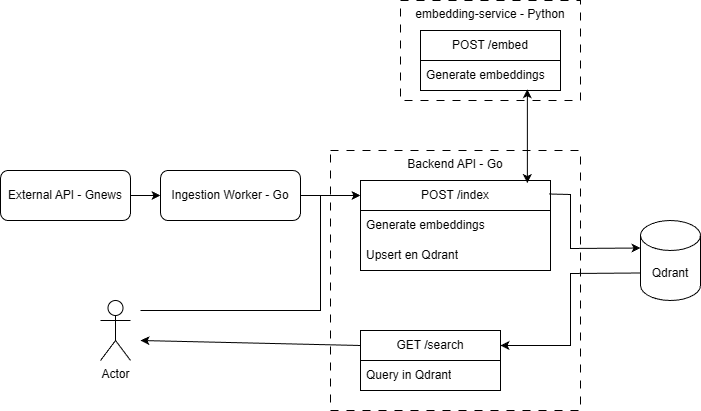

The diagram above was exported from draw.io. Its source (the exported page's mxGraphModel, read from the mxfile embedded in the PNG):
<mxGraphModel dx="1426" dy="743" grid="1" gridSize="10" guides="1" tooltips="1" connect="1" arrows="1" fold="1" page="1" pageScale="1" pageWidth="827" pageHeight="1169" math="0" shadow="0">
  <root>
    <mxCell id="0" />
    <mxCell id="1" parent="0" />
    <mxCell id="uknpxersAK_sIDzS83kz-1" parent="1" style="rounded=1;whiteSpace=wrap;html=1;" value="External API - Gnews" vertex="1">
      <mxGeometry height="50" width="130" x="30" y="300" as="geometry" />
    </mxCell>
    <mxCell id="uknpxersAK_sIDzS83kz-2" parent="1" style="rounded=1;whiteSpace=wrap;html=1;" value="Ingestion Worker - Go" vertex="1">
      <mxGeometry height="50" width="140" x="190" y="300" as="geometry" />
    </mxCell>
    <mxCell id="uknpxersAK_sIDzS83kz-4" parent="1" style="rounded=0;whiteSpace=wrap;html=1;dashed=1;dashPattern=8 8;verticalAlign=top;" value="Backend API - Go" vertex="1">
      <mxGeometry height="260" width="250" x="360" y="280" as="geometry" />
    </mxCell>
    <mxCell id="uknpxersAK_sIDzS83kz-6" parent="1" style="swimlane;fontStyle=0;childLayout=stackLayout;horizontal=1;startSize=30;horizontalStack=0;resizeParent=1;resizeParentMax=0;resizeLast=0;collapsible=1;marginBottom=0;whiteSpace=wrap;html=1;" value="POST /index" vertex="1">
      <mxGeometry height="90" width="190" x="390" y="310" as="geometry" />
    </mxCell>
    <mxCell id="uknpxersAK_sIDzS83kz-8" parent="uknpxersAK_sIDzS83kz-6" style="text;strokeColor=none;fillColor=none;align=left;verticalAlign=middle;spacingLeft=4;spacingRight=4;overflow=hidden;points=[[0,0.5],[1,0.5]];portConstraint=eastwest;rotatable=0;whiteSpace=wrap;html=1;" value="Generate embeddings" vertex="1">
      <mxGeometry height="30" width="190" y="30" as="geometry" />
    </mxCell>
    <mxCell id="uknpxersAK_sIDzS83kz-9" parent="uknpxersAK_sIDzS83kz-6" style="text;strokeColor=none;fillColor=none;align=left;verticalAlign=middle;spacingLeft=4;spacingRight=4;overflow=hidden;points=[[0,0.5],[1,0.5]];portConstraint=eastwest;rotatable=0;whiteSpace=wrap;html=1;" value="Upsert en Qdrant" vertex="1">
      <mxGeometry height="30" width="190" y="60" as="geometry" />
    </mxCell>
    <mxCell id="uknpxersAK_sIDzS83kz-10" parent="1" style="swimlane;fontStyle=0;childLayout=stackLayout;horizontal=1;startSize=30;horizontalStack=0;resizeParent=1;resizeParentMax=0;resizeLast=0;collapsible=1;marginBottom=0;whiteSpace=wrap;html=1;" value="GET /search" vertex="1">
      <mxGeometry height="60" width="140" x="390" y="460" as="geometry" />
    </mxCell>
    <mxCell id="uknpxersAK_sIDzS83kz-13" parent="uknpxersAK_sIDzS83kz-10" style="text;strokeColor=none;fillColor=none;align=left;verticalAlign=middle;spacingLeft=4;spacingRight=4;overflow=hidden;points=[[0,0.5],[1,0.5]];portConstraint=eastwest;rotatable=0;whiteSpace=wrap;html=1;" value="Query in Qdrant" vertex="1">
      <mxGeometry height="30" width="140" y="30" as="geometry" />
    </mxCell>
    <mxCell id="uknpxersAK_sIDzS83kz-14" parent="1" style="shape=cylinder3;whiteSpace=wrap;html=1;boundedLbl=1;backgroundOutline=1;size=15;" value="Qdrant" vertex="1">
      <mxGeometry height="80" width="60" x="670" y="350" as="geometry" />
    </mxCell>
    <mxCell id="uknpxersAK_sIDzS83kz-15" edge="1" parent="1" source="uknpxersAK_sIDzS83kz-6" style="endArrow=classic;html=1;rounded=0;entryX=0;entryY=0;entryDx=0;entryDy=27.5;entryPerimeter=0;exitX=0.993;exitY=0.15;exitDx=0;exitDy=0;exitPerimeter=0;" target="uknpxersAK_sIDzS83kz-14" value="">
      <mxGeometry height="50" relative="1" width="50" as="geometry">
        <Array as="points">
          <mxPoint x="600" y="324" />
          <mxPoint x="600" y="378" />
        </Array>
        <mxPoint x="390" y="410" as="sourcePoint" />
        <mxPoint x="440" y="360" as="targetPoint" />
      </mxGeometry>
    </mxCell>
    <mxCell id="uknpxersAK_sIDzS83kz-16" edge="1" parent="1" source="uknpxersAK_sIDzS83kz-14" style="endArrow=classic;html=1;rounded=0;entryX=1;entryY=0.25;entryDx=0;entryDy=0;exitX=0;exitY=0;exitDx=0;exitDy=52.5;exitPerimeter=0;" target="uknpxersAK_sIDzS83kz-10" value="">
      <mxGeometry height="50" relative="1" width="50" as="geometry">
        <Array as="points">
          <mxPoint x="600" y="403" />
          <mxPoint x="600" y="475" />
        </Array>
        <mxPoint x="700" y="530" as="sourcePoint" />
        <mxPoint x="750" y="480" as="targetPoint" />
      </mxGeometry>
    </mxCell>
    <mxCell id="uknpxersAK_sIDzS83kz-17" edge="1" parent="1" source="uknpxersAK_sIDzS83kz-1" style="endArrow=classic;html=1;rounded=0;exitX=1;exitY=0.5;exitDx=0;exitDy=0;" target="uknpxersAK_sIDzS83kz-2" value="">
      <mxGeometry height="50" relative="1" width="50" as="geometry">
        <mxPoint x="80" y="250" as="sourcePoint" />
        <mxPoint x="130" y="200" as="targetPoint" />
      </mxGeometry>
    </mxCell>
    <mxCell id="uknpxersAK_sIDzS83kz-18" edge="1" parent="1" source="uknpxersAK_sIDzS83kz-2" style="endArrow=classic;html=1;rounded=0;exitX=1;exitY=0.5;exitDx=0;exitDy=0;" value="">
      <mxGeometry height="50" relative="1" width="50" as="geometry">
        <mxPoint x="230" y="260" as="sourcePoint" />
        <mxPoint x="390" y="325" as="targetPoint" />
      </mxGeometry>
    </mxCell>
    <mxCell id="uknpxersAK_sIDzS83kz-19" parent="1" style="shape=umlActor;verticalLabelPosition=bottom;verticalAlign=top;html=1;outlineConnect=0;" value="Actor" vertex="1">
      <mxGeometry height="60" width="30" x="130" y="430" as="geometry" />
    </mxCell>
    <mxCell id="uknpxersAK_sIDzS83kz-20" edge="1" parent="1" style="endArrow=classic;html=1;rounded=0;" value="">
      <mxGeometry height="50" relative="1" width="50" as="geometry">
        <Array as="points">
          <mxPoint x="350" y="440" />
          <mxPoint x="350" y="325" />
        </Array>
        <mxPoint x="170" y="440" as="sourcePoint" />
        <mxPoint x="390" y="325" as="targetPoint" />
      </mxGeometry>
    </mxCell>
    <mxCell id="uknpxersAK_sIDzS83kz-21" edge="1" parent="1" source="uknpxersAK_sIDzS83kz-10" style="endArrow=classic;html=1;rounded=0;exitX=0;exitY=0.25;exitDx=0;exitDy=0;" value="">
      <mxGeometry height="50" relative="1" width="50" as="geometry">
        <mxPoint x="220" y="530" as="sourcePoint" />
        <mxPoint x="170" y="470" as="targetPoint" />
      </mxGeometry>
    </mxCell>
    <mxCell id="uknpxersAK_sIDzS83kz-25" parent="1" style="rounded=0;whiteSpace=wrap;html=1;dashed=1;dashPattern=8 8;verticalAlign=top;" value="embedding-service - Python" vertex="1">
      <mxGeometry height="100" width="180" x="430" y="130" as="geometry" />
    </mxCell>
    <mxCell id="uknpxersAK_sIDzS83kz-26" parent="1" style="swimlane;fontStyle=0;childLayout=stackLayout;horizontal=1;startSize=30;horizontalStack=0;resizeParent=1;resizeParentMax=0;resizeLast=0;collapsible=1;marginBottom=0;whiteSpace=wrap;html=1;" value="POST&amp;nbsp;/embed" vertex="1">
      <mxGeometry height="60" width="140" x="450" y="160" as="geometry" />
    </mxCell>
    <mxCell id="uknpxersAK_sIDzS83kz-28" parent="uknpxersAK_sIDzS83kz-26" style="text;strokeColor=none;fillColor=none;align=left;verticalAlign=middle;spacingLeft=4;spacingRight=4;overflow=hidden;points=[[0,0.5],[1,0.5]];portConstraint=eastwest;rotatable=0;whiteSpace=wrap;html=1;" value="Generate embeddings" vertex="1">
      <mxGeometry height="30" width="140" y="30" as="geometry" />
    </mxCell>
    <mxCell id="uknpxersAK_sIDzS83kz-30" edge="1" parent="1" source="uknpxersAK_sIDzS83kz-6" style="endArrow=classic;html=1;rounded=0;exitX=0.878;exitY=0.029;exitDx=0;exitDy=0;startArrow=classic;startFill=1;exitPerimeter=0;entryX=0.763;entryY=0.959;entryDx=0;entryDy=0;entryPerimeter=0;" target="uknpxersAK_sIDzS83kz-28" value="">
      <mxGeometry height="50" relative="1" width="50" as="geometry">
        <mxPoint x="390" y="310" as="sourcePoint" />
        <mxPoint x="440" y="260" as="targetPoint" />
      </mxGeometry>
    </mxCell>
  </root>
</mxGraphModel>